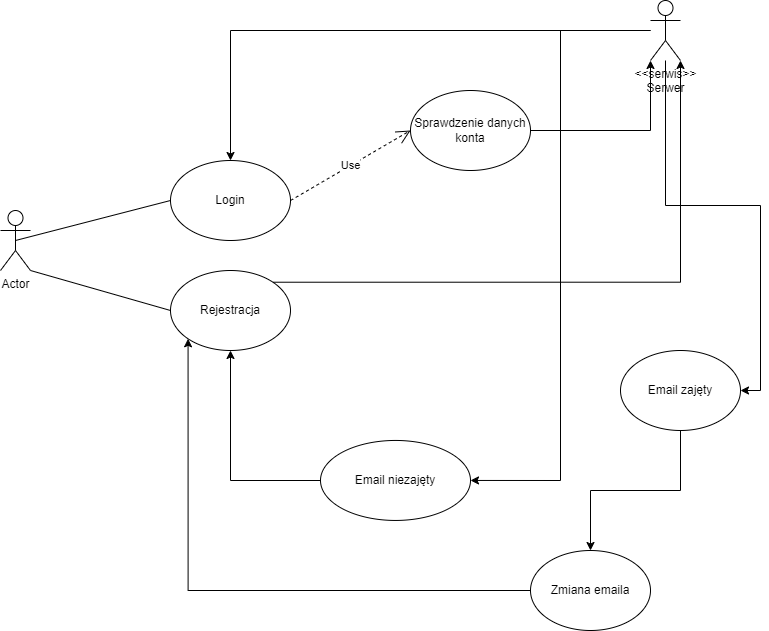

The diagram above was exported from draw.io. Its source (the exported page's mxGraphModel, read from the mxfile embedded in the PNG):
<mxGraphModel dx="1249" dy="539" grid="1" gridSize="10" guides="1" tooltips="1" connect="1" arrows="1" fold="1" page="1" pageScale="1" pageWidth="850" pageHeight="1100" math="0" shadow="0">
  <root>
    <mxCell id="0" />
    <mxCell id="1" parent="0" />
    <mxCell id="i8-1lZGyRsVZkBO309J--1" value="Actor" style="shape=umlActor;verticalLabelPosition=bottom;verticalAlign=top;html=1;outlineConnect=0;" parent="1" vertex="1">
      <mxGeometry x="320" y="460" width="30" height="60" as="geometry" />
    </mxCell>
    <mxCell id="i8-1lZGyRsVZkBO309J--3" value="" style="endArrow=none;html=1;rounded=0;entryX=0;entryY=0.5;entryDx=0;entryDy=0;exitX=0.5;exitY=0.5;exitDx=0;exitDy=0;exitPerimeter=0;" parent="1" source="i8-1lZGyRsVZkBO309J--1" target="i8-1lZGyRsVZkBO309J--4" edge="1">
      <mxGeometry width="50" height="50" relative="1" as="geometry">
        <mxPoint x="370" y="500" as="sourcePoint" />
        <mxPoint x="480" y="460" as="targetPoint" />
      </mxGeometry>
    </mxCell>
    <mxCell id="i8-1lZGyRsVZkBO309J--4" value="Login" style="ellipse;whiteSpace=wrap;html=1;" parent="1" vertex="1">
      <mxGeometry x="490" y="410" width="120" height="80" as="geometry" />
    </mxCell>
    <mxCell id="i8-1lZGyRsVZkBO309J--5" value="Use" style="endArrow=open;endSize=12;dashed=1;html=1;rounded=0;exitX=1;exitY=0.5;exitDx=0;exitDy=0;entryX=0;entryY=0.5;entryDx=0;entryDy=0;" parent="1" source="i8-1lZGyRsVZkBO309J--4" target="i8-1lZGyRsVZkBO309J--6" edge="1">
      <mxGeometry x="0.0009" width="160" relative="1" as="geometry">
        <mxPoint x="670" y="420" as="sourcePoint" />
        <mxPoint x="730" y="380" as="targetPoint" />
        <mxPoint as="offset" />
      </mxGeometry>
    </mxCell>
    <mxCell id="i8-1lZGyRsVZkBO309J--6" value="Sprawdzenie danych konta" style="ellipse;whiteSpace=wrap;html=1;" parent="1" vertex="1">
      <mxGeometry x="730" y="340" width="120" height="80" as="geometry" />
    </mxCell>
    <mxCell id="i8-1lZGyRsVZkBO309J--9" value="Rejestracja" style="ellipse;whiteSpace=wrap;html=1;" parent="1" vertex="1">
      <mxGeometry x="490" y="520" width="120" height="80" as="geometry" />
    </mxCell>
    <mxCell id="i8-1lZGyRsVZkBO309J--10" value="" style="endArrow=none;html=1;rounded=0;entryX=0;entryY=0.5;entryDx=0;entryDy=0;exitX=1;exitY=1;exitDx=0;exitDy=0;exitPerimeter=0;" parent="1" source="i8-1lZGyRsVZkBO309J--1" target="i8-1lZGyRsVZkBO309J--9" edge="1">
      <mxGeometry width="50" height="50" relative="1" as="geometry">
        <mxPoint x="330" y="500" as="sourcePoint" />
        <mxPoint x="380" y="450" as="targetPoint" />
      </mxGeometry>
    </mxCell>
    <mxCell id="i8-1lZGyRsVZkBO309J--16" style="edgeStyle=orthogonalEdgeStyle;rounded=0;orthogonalLoop=1;jettySize=auto;html=1;entryX=0.5;entryY=0;entryDx=0;entryDy=0;" parent="1" source="i8-1lZGyRsVZkBO309J--12" target="i8-1lZGyRsVZkBO309J--4" edge="1">
      <mxGeometry relative="1" as="geometry" />
    </mxCell>
    <mxCell id="i8-1lZGyRsVZkBO309J--22" style="edgeStyle=orthogonalEdgeStyle;rounded=0;orthogonalLoop=1;jettySize=auto;html=1;entryX=1;entryY=0.5;entryDx=0;entryDy=0;" parent="1" source="i8-1lZGyRsVZkBO309J--12" target="i8-1lZGyRsVZkBO309J--17" edge="1">
      <mxGeometry relative="1" as="geometry" />
    </mxCell>
    <mxCell id="i8-1lZGyRsVZkBO309J--23" style="edgeStyle=orthogonalEdgeStyle;rounded=0;orthogonalLoop=1;jettySize=auto;html=1;entryX=1;entryY=0.5;entryDx=0;entryDy=0;" parent="1" source="i8-1lZGyRsVZkBO309J--12" target="i8-1lZGyRsVZkBO309J--19" edge="1">
      <mxGeometry relative="1" as="geometry" />
    </mxCell>
    <mxCell id="i8-1lZGyRsVZkBO309J--12" value="&amp;lt;&amp;lt;serwis&amp;gt;&amp;gt;&lt;br&gt;Serwer" style="shape=umlActor;verticalLabelPosition=bottom;verticalAlign=top;html=1;" parent="1" vertex="1">
      <mxGeometry x="970" y="250" width="30" height="60" as="geometry" />
    </mxCell>
    <mxCell id="i8-1lZGyRsVZkBO309J--15" style="edgeStyle=orthogonalEdgeStyle;rounded=0;orthogonalLoop=1;jettySize=auto;html=1;entryX=0;entryY=1;entryDx=0;entryDy=0;entryPerimeter=0;" parent="1" source="i8-1lZGyRsVZkBO309J--6" target="i8-1lZGyRsVZkBO309J--12" edge="1">
      <mxGeometry relative="1" as="geometry" />
    </mxCell>
    <mxCell id="i8-1lZGyRsVZkBO309J--28" value="" style="edgeStyle=orthogonalEdgeStyle;rounded=0;orthogonalLoop=1;jettySize=auto;html=1;" parent="1" source="i8-1lZGyRsVZkBO309J--17" target="i8-1lZGyRsVZkBO309J--27" edge="1">
      <mxGeometry relative="1" as="geometry" />
    </mxCell>
    <mxCell id="i8-1lZGyRsVZkBO309J--17" value="Email zajęty" style="ellipse;whiteSpace=wrap;html=1;" parent="1" vertex="1">
      <mxGeometry x="940" y="600" width="120" height="80" as="geometry" />
    </mxCell>
    <mxCell id="i8-1lZGyRsVZkBO309J--25" style="edgeStyle=orthogonalEdgeStyle;rounded=0;orthogonalLoop=1;jettySize=auto;html=1;entryX=0.5;entryY=1;entryDx=0;entryDy=0;" parent="1" source="i8-1lZGyRsVZkBO309J--19" target="i8-1lZGyRsVZkBO309J--9" edge="1">
      <mxGeometry relative="1" as="geometry" />
    </mxCell>
    <mxCell id="i8-1lZGyRsVZkBO309J--19" value="Email niezajęty" style="ellipse;whiteSpace=wrap;html=1;" parent="1" vertex="1">
      <mxGeometry x="640" y="689.95" width="150" height="80" as="geometry" />
    </mxCell>
    <mxCell id="i8-1lZGyRsVZkBO309J--21" style="edgeStyle=orthogonalEdgeStyle;rounded=0;orthogonalLoop=1;jettySize=auto;html=1;exitX=1;exitY=0;exitDx=0;exitDy=0;entryX=1;entryY=1;entryDx=0;entryDy=0;entryPerimeter=0;" parent="1" source="i8-1lZGyRsVZkBO309J--9" target="i8-1lZGyRsVZkBO309J--12" edge="1">
      <mxGeometry relative="1" as="geometry" />
    </mxCell>
    <mxCell id="i8-1lZGyRsVZkBO309J--30" style="edgeStyle=orthogonalEdgeStyle;rounded=0;orthogonalLoop=1;jettySize=auto;html=1;entryX=0;entryY=1;entryDx=0;entryDy=0;" parent="1" source="i8-1lZGyRsVZkBO309J--27" target="i8-1lZGyRsVZkBO309J--9" edge="1">
      <mxGeometry relative="1" as="geometry" />
    </mxCell>
    <mxCell id="i8-1lZGyRsVZkBO309J--27" value="Zmiana emaila" style="ellipse;whiteSpace=wrap;html=1;" parent="1" vertex="1">
      <mxGeometry x="850" y="800" width="120" height="80" as="geometry" />
    </mxCell>
  </root>
</mxGraphModel>